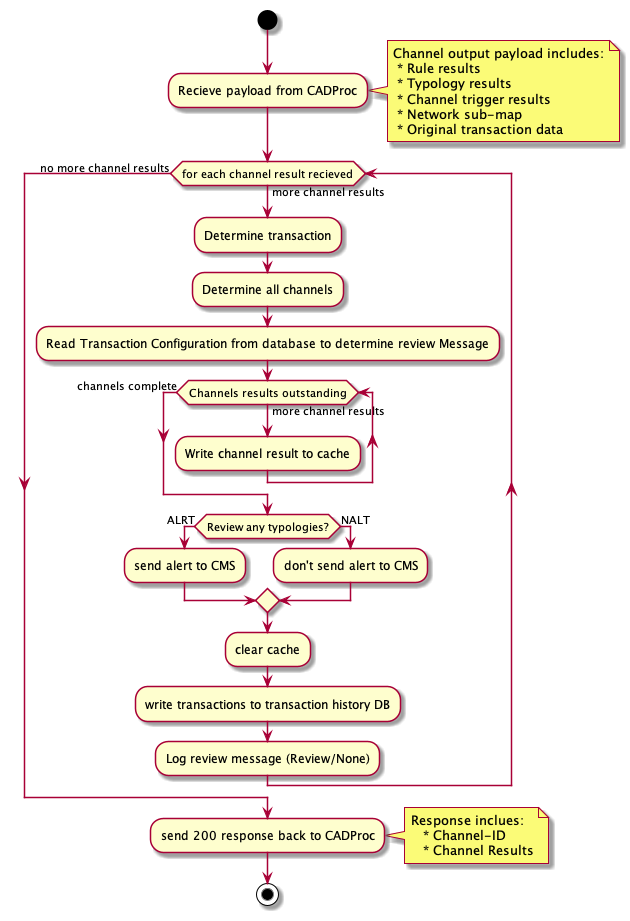

The diagram above was rendered by PlantUML. Its source (embedded in the PNG):
@startuml
start
:Recieve payload from CADProc;
note right
   Channel output payload includes:
    * Rule results
    * Typology results
    * Channel trigger results
    * Network sub-map
    * Original transaction data
end note
while (for each channel result recieved) is (more channel results)
    :Determine transaction;
    :Determine all channels;
    :Read Transaction Configuration from database to determine review Message;
     while (Channels results outstanding) is (more channel results)
      :Write channel result to cache;
     endwhile (channels complete)
     if (Review any typologies?) then (ALRT)
        :send alert to CMS;
     else (NALT)
        :don't send alert to CMS;
     endif
     :clear cache;
     :write transactions to transaction history DB;
     :Log review message (Review/None);
endwhile (no more channel results)
:send 200 response back to CADProc;
 note right
     Response inclues:
        * Channel-ID
        * Channel Results
     end note
stop
@enduml